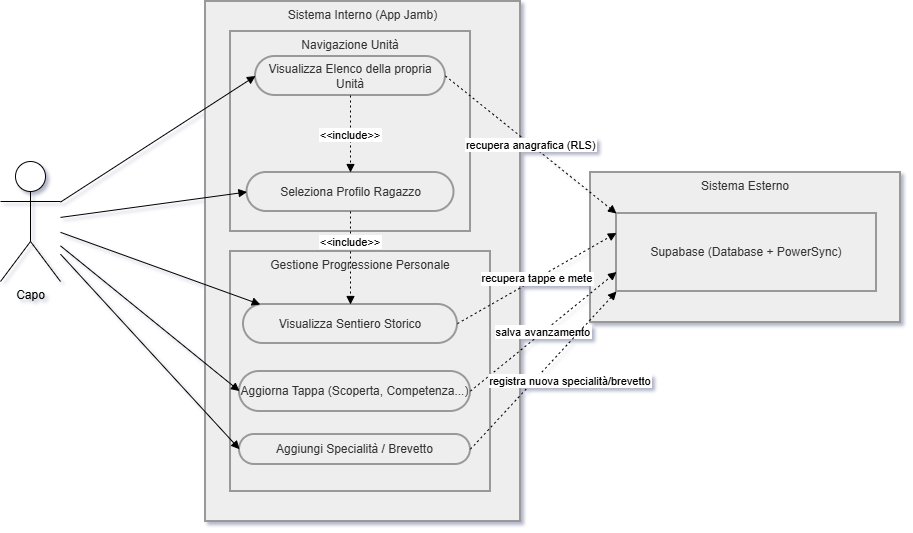

The diagram above was exported from draw.io. Its source (the exported page's mxGraphModel, read from the mxfile embedded in the PNG):
<mxGraphModel dx="1424" dy="744" grid="1" gridSize="10" guides="1" tooltips="1" connect="1" arrows="1" fold="1" page="1" pageScale="1" pageWidth="850" pageHeight="1100" math="0" shadow="0">
  <root>
    <mxCell id="0" />
    <mxCell id="1" parent="0" />
    <mxCell id="uWAv6T_ocsIqKdJHDOlA-18" parent="1" style="whiteSpace=wrap;strokeWidth=2;fillColor=light-dark(#eeeeee,#1f2020);strokeColor=light-dark(#999999,#cccccc);fontColor=light-dark(#333333,#cccccc);verticalAlign=top;" value="Sistema Esterno" vertex="1">
      <mxGeometry height="150" width="310" x="720" y="191" as="geometry" />
    </mxCell>
    <mxCell id="uWAv6T_ocsIqKdJHDOlA-19" parent="1" style="whiteSpace=wrap;strokeWidth=2;fillColor=light-dark(#eeeeee,#1f2020);strokeColor=light-dark(#999999,#cccccc);fontColor=light-dark(#333333,#cccccc);verticalAlign=top;" value="Sistema Interno (App Jamb)" vertex="1">
      <mxGeometry height="520" width="315" x="335" y="20" as="geometry" />
    </mxCell>
    <mxCell id="uWAv6T_ocsIqKdJHDOlA-20" parent="1" style="whiteSpace=wrap;strokeWidth=2;fillColor=light-dark(#eeeeee,#1f2020);strokeColor=light-dark(#999999,#cccccc);fontColor=light-dark(#333333,#cccccc);verticalAlign=top;" value="Gestione Progressione Personale" vertex="1">
      <mxGeometry height="240" width="260" x="360" y="270" as="geometry" />
    </mxCell>
    <mxCell id="uWAv6T_ocsIqKdJHDOlA-21" parent="1" style="whiteSpace=wrap;strokeWidth=2;fillColor=light-dark(#eeeeee,#1f2020);strokeColor=light-dark(#999999,#cccccc);fontColor=light-dark(#333333,#cccccc);verticalAlign=top;" value="Navigazione Unità" vertex="1">
      <mxGeometry height="200" width="240" x="360" y="50" as="geometry" />
    </mxCell>
    <mxCell id="uWAv6T_ocsIqKdJHDOlA-23" parent="1" style="rounded=1;whiteSpace=wrap;arcSize=50;strokeWidth=2;fillColor=light-dark(#eeeeee,#1f2020);strokeColor=light-dark(#999999,#cccccc);fontColor=light-dark(#333333,#cccccc);" value="Visualizza Elenco della propria Unità" vertex="1">
      <mxGeometry height="39" width="190" x="385" y="75" as="geometry" />
    </mxCell>
    <mxCell id="uWAv6T_ocsIqKdJHDOlA-24" parent="1" style="rounded=1;whiteSpace=wrap;arcSize=50;strokeWidth=2;fillColor=light-dark(#eeeeee,#1f2020);strokeColor=light-dark(#999999,#cccccc);fontColor=light-dark(#333333,#cccccc);" value="Seleziona Profilo Ragazzo" vertex="1">
      <mxGeometry height="39" width="207" x="376.5" y="191" as="geometry" />
    </mxCell>
    <mxCell id="uWAv6T_ocsIqKdJHDOlA-25" parent="1" style="rounded=1;whiteSpace=wrap;arcSize=50;strokeWidth=2;fillColor=light-dark(#eeeeee,#1f2020);strokeColor=light-dark(#999999,#cccccc);fontColor=light-dark(#333333,#cccccc);" value="Visualizza Sentiero Storico" vertex="1">
      <mxGeometry height="39" width="214" x="373" y="323" as="geometry" />
    </mxCell>
    <mxCell id="uWAv6T_ocsIqKdJHDOlA-26" parent="1" style="rounded=1;whiteSpace=wrap;arcSize=50;strokeWidth=2;fillColor=light-dark(#eeeeee,#1f2020);strokeColor=light-dark(#999999,#cccccc);fontColor=light-dark(#333333,#cccccc);" value="Aggiorna Tappa (Scoperta, Competenza...)" vertex="1">
      <mxGeometry height="40" width="231" x="369" y="390" as="geometry" />
    </mxCell>
    <mxCell id="uWAv6T_ocsIqKdJHDOlA-27" parent="1" style="rounded=1;whiteSpace=wrap;arcSize=50;strokeWidth=2;fillColor=light-dark(#eeeeee,#1f2020);strokeColor=light-dark(#999999,#cccccc);fontColor=light-dark(#333333,#cccccc);" value="Aggiungi Specialità / Brevetto" vertex="1">
      <mxGeometry height="30" width="231" x="369" y="453" as="geometry" />
    </mxCell>
    <mxCell id="uWAv6T_ocsIqKdJHDOlA-28" parent="1" style="whiteSpace=wrap;strokeWidth=2;fillColor=light-dark(#eeeeee,#1f2020);strokeColor=light-dark(#999999,#cccccc);fontColor=light-dark(#333333,#cccccc);verticalAlign=middle;" value="Supabase (Database + PowerSync)" vertex="1">
      <mxGeometry height="78" width="260" x="746" y="232" as="geometry" />
    </mxCell>
    <mxCell id="uWAv6T_ocsIqKdJHDOlA-29" edge="1" parent="1" source="uWAv6T_ocsIqKdJHDOlA-40" style="startArrow=none;endArrow=block;entryX=0;entryY=0.5;rounded=0;" target="uWAv6T_ocsIqKdJHDOlA-23" value="">
      <mxGeometry relative="1" as="geometry" />
    </mxCell>
    <mxCell id="uWAv6T_ocsIqKdJHDOlA-30" edge="1" parent="1" source="uWAv6T_ocsIqKdJHDOlA-40" style="startArrow=none;endArrow=block;entryX=0;entryY=0.5;rounded=0;entryDx=0;entryDy=0;" target="uWAv6T_ocsIqKdJHDOlA-24" value="">
      <mxGeometry relative="1" as="geometry" />
    </mxCell>
    <mxCell id="uWAv6T_ocsIqKdJHDOlA-31" edge="1" parent="1" source="uWAv6T_ocsIqKdJHDOlA-40" style="startArrow=none;endArrow=block;entryX=0.07;entryY=-0.01;rounded=0;" target="uWAv6T_ocsIqKdJHDOlA-25" value="">
      <mxGeometry relative="1" as="geometry" />
    </mxCell>
    <mxCell id="uWAv6T_ocsIqKdJHDOlA-32" edge="1" parent="1" source="uWAv6T_ocsIqKdJHDOlA-40" style="startArrow=none;endArrow=block;entryX=0;entryY=0.49;rounded=0;" target="uWAv6T_ocsIqKdJHDOlA-26" value="">
      <mxGeometry relative="1" as="geometry" />
    </mxCell>
    <mxCell id="uWAv6T_ocsIqKdJHDOlA-33" edge="1" parent="1" source="uWAv6T_ocsIqKdJHDOlA-40" style="startArrow=none;endArrow=block;entryX=0;entryY=0.49;rounded=0;" target="uWAv6T_ocsIqKdJHDOlA-27" value="">
      <mxGeometry relative="1" as="geometry" />
    </mxCell>
    <mxCell id="uWAv6T_ocsIqKdJHDOlA-34" edge="1" parent="1" source="uWAv6T_ocsIqKdJHDOlA-23" style="dashed=1;dashPattern=2 3;startArrow=none;endArrow=block;exitX=0.5;exitY=1;entryX=0.5;entryY=0;rounded=0;entryDx=0;entryDy=0;exitDx=0;exitDy=0;" target="uWAv6T_ocsIqKdJHDOlA-24" value="&lt;&lt;include&gt;&gt;">
      <mxGeometry relative="1" as="geometry" />
    </mxCell>
    <mxCell id="uWAv6T_ocsIqKdJHDOlA-35" edge="1" parent="1" source="uWAv6T_ocsIqKdJHDOlA-24" style="dashed=1;dashPattern=2 3;startArrow=none;endArrow=block;exitX=0.5;exitY=1;entryX=0.5;entryY=0;rounded=0;entryDx=0;entryDy=0;exitDx=0;exitDy=0;" target="uWAv6T_ocsIqKdJHDOlA-25" value="&lt;&lt;include&gt;&gt;">
      <mxGeometry relative="1" x="-0.3548" as="geometry">
        <mxPoint as="offset" />
      </mxGeometry>
    </mxCell>
    <mxCell id="uWAv6T_ocsIqKdJHDOlA-36" edge="1" parent="1" source="uWAv6T_ocsIqKdJHDOlA-23" style="dashed=1;dashPattern=2 3;startArrow=none;endArrow=block;exitX=1;exitY=0.5;entryX=0;entryY=0;rounded=0;entryDx=0;entryDy=0;" target="uWAv6T_ocsIqKdJHDOlA-28" value="recupera anagrafica (RLS)">
      <mxGeometry relative="1" as="geometry" />
    </mxCell>
    <mxCell id="uWAv6T_ocsIqKdJHDOlA-37" edge="1" parent="1" source="uWAv6T_ocsIqKdJHDOlA-25" style="dashed=1;dashPattern=2 3;startArrow=none;endArrow=block;exitX=1;exitY=0.49;entryX=0;entryY=0.25;rounded=0;entryDx=0;entryDy=0;" target="uWAv6T_ocsIqKdJHDOlA-28" value="recupera tappe e mete">
      <mxGeometry relative="1" as="geometry" />
    </mxCell>
    <mxCell id="uWAv6T_ocsIqKdJHDOlA-38" edge="1" parent="1" source="uWAv6T_ocsIqKdJHDOlA-26" style="dashed=1;dashPattern=2 3;startArrow=none;endArrow=block;exitX=1;exitY=0.49;entryX=0;entryY=0.75;rounded=0;entryDx=0;entryDy=0;" target="uWAv6T_ocsIqKdJHDOlA-28" value="salva avanzamento">
      <mxGeometry relative="1" as="geometry" />
    </mxCell>
    <mxCell id="uWAv6T_ocsIqKdJHDOlA-39" edge="1" parent="1" source="uWAv6T_ocsIqKdJHDOlA-27" style="dashed=1;dashPattern=2 3;startArrow=none;endArrow=block;exitX=1;exitY=0.49;entryX=0;entryY=1;rounded=0;entryDx=0;entryDy=0;" target="uWAv6T_ocsIqKdJHDOlA-28" value="registra nuova specialità/brevetto">
      <mxGeometry relative="1" x="0.0946" y="-27" as="geometry">
        <mxPoint as="offset" />
      </mxGeometry>
    </mxCell>
    <mxCell id="uWAv6T_ocsIqKdJHDOlA-40" parent="1" style="shape=umlActor;verticalLabelPosition=bottom;verticalAlign=top;html=1;outlineConnect=0;" value="Capo" vertex="1">
      <mxGeometry height="120" width="60" x="130" y="180" as="geometry" />
    </mxCell>
  </root>
</mxGraphModel>